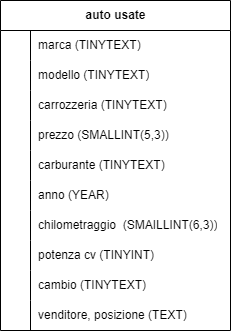

The diagram above was exported from draw.io. Its source (the exported page's mxGraphModel, read from the mxfile embedded in the PNG):
<mxGraphModel dx="880" dy="478" grid="1" gridSize="10" guides="1" tooltips="1" connect="1" arrows="1" fold="1" page="1" pageScale="1" pageWidth="827" pageHeight="1169" math="0" shadow="0">
  <root>
    <mxCell id="0" />
    <mxCell id="1" parent="0" />
    <mxCell id="Hb2NMn_v35IkgVWEk5Y5-1" value="auto usate" style="shape=table;startSize=30;container=1;collapsible=1;childLayout=tableLayout;fixedRows=1;rowLines=0;fontStyle=1;align=center;resizeLast=1;html=1;" parent="1" vertex="1">
      <mxGeometry x="310" y="120" width="230" height="330" as="geometry" />
    </mxCell>
    <mxCell id="Hb2NMn_v35IkgVWEk5Y5-5" value="" style="shape=tableRow;horizontal=0;startSize=0;swimlaneHead=0;swimlaneBody=0;fillColor=none;collapsible=0;dropTarget=0;points=[[0,0.5],[1,0.5]];portConstraint=eastwest;top=0;left=0;right=0;bottom=0;" parent="Hb2NMn_v35IkgVWEk5Y5-1" vertex="1">
      <mxGeometry y="30" width="230" height="30" as="geometry" />
    </mxCell>
    <mxCell id="Hb2NMn_v35IkgVWEk5Y5-6" value="" style="shape=partialRectangle;connectable=0;fillColor=none;top=0;left=0;bottom=0;right=0;editable=1;overflow=hidden;whiteSpace=wrap;html=1;" parent="Hb2NMn_v35IkgVWEk5Y5-5" vertex="1">
      <mxGeometry width="30" height="30" as="geometry">
        <mxRectangle width="30" height="30" as="alternateBounds" />
      </mxGeometry>
    </mxCell>
    <mxCell id="Hb2NMn_v35IkgVWEk5Y5-7" value="marca (TINYTEXT)" style="shape=partialRectangle;connectable=0;fillColor=none;top=0;left=0;bottom=0;right=0;align=left;spacingLeft=6;overflow=hidden;whiteSpace=wrap;html=1;" parent="Hb2NMn_v35IkgVWEk5Y5-5" vertex="1">
      <mxGeometry x="30" width="200" height="30" as="geometry">
        <mxRectangle width="200" height="30" as="alternateBounds" />
      </mxGeometry>
    </mxCell>
    <mxCell id="Hb2NMn_v35IkgVWEk5Y5-8" value="" style="shape=tableRow;horizontal=0;startSize=0;swimlaneHead=0;swimlaneBody=0;fillColor=none;collapsible=0;dropTarget=0;points=[[0,0.5],[1,0.5]];portConstraint=eastwest;top=0;left=0;right=0;bottom=0;" parent="Hb2NMn_v35IkgVWEk5Y5-1" vertex="1">
      <mxGeometry y="60" width="230" height="30" as="geometry" />
    </mxCell>
    <mxCell id="Hb2NMn_v35IkgVWEk5Y5-9" value="" style="shape=partialRectangle;connectable=0;fillColor=none;top=0;left=0;bottom=0;right=0;editable=1;overflow=hidden;whiteSpace=wrap;html=1;" parent="Hb2NMn_v35IkgVWEk5Y5-8" vertex="1">
      <mxGeometry width="30" height="30" as="geometry">
        <mxRectangle width="30" height="30" as="alternateBounds" />
      </mxGeometry>
    </mxCell>
    <mxCell id="Hb2NMn_v35IkgVWEk5Y5-10" value="modello (TINYTEXT)" style="shape=partialRectangle;connectable=0;fillColor=none;top=0;left=0;bottom=0;right=0;align=left;spacingLeft=6;overflow=hidden;whiteSpace=wrap;html=1;" parent="Hb2NMn_v35IkgVWEk5Y5-8" vertex="1">
      <mxGeometry x="30" width="200" height="30" as="geometry">
        <mxRectangle width="200" height="30" as="alternateBounds" />
      </mxGeometry>
    </mxCell>
    <mxCell id="Hb2NMn_v35IkgVWEk5Y5-11" value="" style="shape=tableRow;horizontal=0;startSize=0;swimlaneHead=0;swimlaneBody=0;fillColor=none;collapsible=0;dropTarget=0;points=[[0,0.5],[1,0.5]];portConstraint=eastwest;top=0;left=0;right=0;bottom=0;" parent="Hb2NMn_v35IkgVWEk5Y5-1" vertex="1">
      <mxGeometry y="90" width="230" height="30" as="geometry" />
    </mxCell>
    <mxCell id="Hb2NMn_v35IkgVWEk5Y5-12" value="" style="shape=partialRectangle;connectable=0;fillColor=none;top=0;left=0;bottom=0;right=0;editable=1;overflow=hidden;whiteSpace=wrap;html=1;" parent="Hb2NMn_v35IkgVWEk5Y5-11" vertex="1">
      <mxGeometry width="30" height="30" as="geometry">
        <mxRectangle width="30" height="30" as="alternateBounds" />
      </mxGeometry>
    </mxCell>
    <mxCell id="Hb2NMn_v35IkgVWEk5Y5-13" value="carrozzeria (TINYTEXT)" style="shape=partialRectangle;connectable=0;fillColor=none;top=0;left=0;bottom=0;right=0;align=left;spacingLeft=6;overflow=hidden;whiteSpace=wrap;html=1;" parent="Hb2NMn_v35IkgVWEk5Y5-11" vertex="1">
      <mxGeometry x="30" width="200" height="30" as="geometry">
        <mxRectangle width="200" height="30" as="alternateBounds" />
      </mxGeometry>
    </mxCell>
    <mxCell id="Hb2NMn_v35IkgVWEk5Y5-24" value="" style="shape=tableRow;horizontal=0;startSize=0;swimlaneHead=0;swimlaneBody=0;fillColor=none;collapsible=0;dropTarget=0;points=[[0,0.5],[1,0.5]];portConstraint=eastwest;top=0;left=0;right=0;bottom=0;" parent="Hb2NMn_v35IkgVWEk5Y5-1" vertex="1">
      <mxGeometry y="120" width="230" height="30" as="geometry" />
    </mxCell>
    <mxCell id="Hb2NMn_v35IkgVWEk5Y5-25" value="" style="shape=partialRectangle;connectable=0;fillColor=none;top=0;left=0;bottom=0;right=0;editable=1;overflow=hidden;whiteSpace=wrap;html=1;" parent="Hb2NMn_v35IkgVWEk5Y5-24" vertex="1">
      <mxGeometry width="30" height="30" as="geometry">
        <mxRectangle width="30" height="30" as="alternateBounds" />
      </mxGeometry>
    </mxCell>
    <mxCell id="Hb2NMn_v35IkgVWEk5Y5-26" value="prezzo (SMALLINT(5,3))" style="shape=partialRectangle;connectable=0;fillColor=none;top=0;left=0;bottom=0;right=0;align=left;spacingLeft=6;overflow=hidden;whiteSpace=wrap;html=1;" parent="Hb2NMn_v35IkgVWEk5Y5-24" vertex="1">
      <mxGeometry x="30" width="200" height="30" as="geometry">
        <mxRectangle width="200" height="30" as="alternateBounds" />
      </mxGeometry>
    </mxCell>
    <mxCell id="Hb2NMn_v35IkgVWEk5Y5-27" value="" style="shape=tableRow;horizontal=0;startSize=0;swimlaneHead=0;swimlaneBody=0;fillColor=none;collapsible=0;dropTarget=0;points=[[0,0.5],[1,0.5]];portConstraint=eastwest;top=0;left=0;right=0;bottom=0;" parent="Hb2NMn_v35IkgVWEk5Y5-1" vertex="1">
      <mxGeometry y="150" width="230" height="30" as="geometry" />
    </mxCell>
    <mxCell id="Hb2NMn_v35IkgVWEk5Y5-28" value="" style="shape=partialRectangle;connectable=0;fillColor=none;top=0;left=0;bottom=0;right=0;editable=1;overflow=hidden;whiteSpace=wrap;html=1;" parent="Hb2NMn_v35IkgVWEk5Y5-27" vertex="1">
      <mxGeometry width="30" height="30" as="geometry">
        <mxRectangle width="30" height="30" as="alternateBounds" />
      </mxGeometry>
    </mxCell>
    <mxCell id="Hb2NMn_v35IkgVWEk5Y5-29" value="carburante (TINYTEXT)" style="shape=partialRectangle;connectable=0;fillColor=none;top=0;left=0;bottom=0;right=0;align=left;spacingLeft=6;overflow=hidden;whiteSpace=wrap;html=1;" parent="Hb2NMn_v35IkgVWEk5Y5-27" vertex="1">
      <mxGeometry x="30" width="200" height="30" as="geometry">
        <mxRectangle width="200" height="30" as="alternateBounds" />
      </mxGeometry>
    </mxCell>
    <mxCell id="Hb2NMn_v35IkgVWEk5Y5-30" value="" style="shape=tableRow;horizontal=0;startSize=0;swimlaneHead=0;swimlaneBody=0;fillColor=none;collapsible=0;dropTarget=0;points=[[0,0.5],[1,0.5]];portConstraint=eastwest;top=0;left=0;right=0;bottom=0;" parent="Hb2NMn_v35IkgVWEk5Y5-1" vertex="1">
      <mxGeometry y="180" width="230" height="30" as="geometry" />
    </mxCell>
    <mxCell id="Hb2NMn_v35IkgVWEk5Y5-31" value="" style="shape=partialRectangle;connectable=0;fillColor=none;top=0;left=0;bottom=0;right=0;editable=1;overflow=hidden;whiteSpace=wrap;html=1;" parent="Hb2NMn_v35IkgVWEk5Y5-30" vertex="1">
      <mxGeometry width="30" height="30" as="geometry">
        <mxRectangle width="30" height="30" as="alternateBounds" />
      </mxGeometry>
    </mxCell>
    <mxCell id="Hb2NMn_v35IkgVWEk5Y5-32" value="anno (YEAR)" style="shape=partialRectangle;connectable=0;fillColor=none;top=0;left=0;bottom=0;right=0;align=left;spacingLeft=6;overflow=hidden;whiteSpace=wrap;html=1;" parent="Hb2NMn_v35IkgVWEk5Y5-30" vertex="1">
      <mxGeometry x="30" width="200" height="30" as="geometry">
        <mxRectangle width="200" height="30" as="alternateBounds" />
      </mxGeometry>
    </mxCell>
    <mxCell id="Hb2NMn_v35IkgVWEk5Y5-33" value="" style="shape=tableRow;horizontal=0;startSize=0;swimlaneHead=0;swimlaneBody=0;fillColor=none;collapsible=0;dropTarget=0;points=[[0,0.5],[1,0.5]];portConstraint=eastwest;top=0;left=0;right=0;bottom=0;" parent="Hb2NMn_v35IkgVWEk5Y5-1" vertex="1">
      <mxGeometry y="210" width="230" height="30" as="geometry" />
    </mxCell>
    <mxCell id="Hb2NMn_v35IkgVWEk5Y5-34" value="" style="shape=partialRectangle;connectable=0;fillColor=none;top=0;left=0;bottom=0;right=0;editable=1;overflow=hidden;whiteSpace=wrap;html=1;" parent="Hb2NMn_v35IkgVWEk5Y5-33" vertex="1">
      <mxGeometry width="30" height="30" as="geometry">
        <mxRectangle width="30" height="30" as="alternateBounds" />
      </mxGeometry>
    </mxCell>
    <mxCell id="Hb2NMn_v35IkgVWEk5Y5-35" value="chilometraggio&amp;nbsp;&amp;nbsp;(SMAILLINT(6,3))" style="shape=partialRectangle;connectable=0;fillColor=none;top=0;left=0;bottom=0;right=0;align=left;spacingLeft=6;overflow=hidden;whiteSpace=wrap;html=1;" parent="Hb2NMn_v35IkgVWEk5Y5-33" vertex="1">
      <mxGeometry x="30" width="200" height="30" as="geometry">
        <mxRectangle width="200" height="30" as="alternateBounds" />
      </mxGeometry>
    </mxCell>
    <mxCell id="Hb2NMn_v35IkgVWEk5Y5-36" value="" style="shape=tableRow;horizontal=0;startSize=0;swimlaneHead=0;swimlaneBody=0;fillColor=none;collapsible=0;dropTarget=0;points=[[0,0.5],[1,0.5]];portConstraint=eastwest;top=0;left=0;right=0;bottom=0;" parent="Hb2NMn_v35IkgVWEk5Y5-1" vertex="1">
      <mxGeometry y="240" width="230" height="30" as="geometry" />
    </mxCell>
    <mxCell id="Hb2NMn_v35IkgVWEk5Y5-37" value="" style="shape=partialRectangle;connectable=0;fillColor=none;top=0;left=0;bottom=0;right=0;editable=1;overflow=hidden;whiteSpace=wrap;html=1;" parent="Hb2NMn_v35IkgVWEk5Y5-36" vertex="1">
      <mxGeometry width="30" height="30" as="geometry">
        <mxRectangle width="30" height="30" as="alternateBounds" />
      </mxGeometry>
    </mxCell>
    <mxCell id="Hb2NMn_v35IkgVWEk5Y5-38" value="potenza cv (TINYINT)" style="shape=partialRectangle;connectable=0;fillColor=none;top=0;left=0;bottom=0;right=0;align=left;spacingLeft=6;overflow=hidden;whiteSpace=wrap;html=1;" parent="Hb2NMn_v35IkgVWEk5Y5-36" vertex="1">
      <mxGeometry x="30" width="200" height="30" as="geometry">
        <mxRectangle width="200" height="30" as="alternateBounds" />
      </mxGeometry>
    </mxCell>
    <mxCell id="Hb2NMn_v35IkgVWEk5Y5-39" value="" style="shape=tableRow;horizontal=0;startSize=0;swimlaneHead=0;swimlaneBody=0;fillColor=none;collapsible=0;dropTarget=0;points=[[0,0.5],[1,0.5]];portConstraint=eastwest;top=0;left=0;right=0;bottom=0;" parent="Hb2NMn_v35IkgVWEk5Y5-1" vertex="1">
      <mxGeometry y="270" width="230" height="30" as="geometry" />
    </mxCell>
    <mxCell id="Hb2NMn_v35IkgVWEk5Y5-40" value="" style="shape=partialRectangle;connectable=0;fillColor=none;top=0;left=0;bottom=0;right=0;editable=1;overflow=hidden;whiteSpace=wrap;html=1;" parent="Hb2NMn_v35IkgVWEk5Y5-39" vertex="1">
      <mxGeometry width="30" height="30" as="geometry">
        <mxRectangle width="30" height="30" as="alternateBounds" />
      </mxGeometry>
    </mxCell>
    <mxCell id="Hb2NMn_v35IkgVWEk5Y5-41" value="cambio (TINYTEXT)" style="shape=partialRectangle;connectable=0;fillColor=none;top=0;left=0;bottom=0;right=0;align=left;spacingLeft=6;overflow=hidden;whiteSpace=wrap;html=1;" parent="Hb2NMn_v35IkgVWEk5Y5-39" vertex="1">
      <mxGeometry x="30" width="200" height="30" as="geometry">
        <mxRectangle width="200" height="30" as="alternateBounds" />
      </mxGeometry>
    </mxCell>
    <mxCell id="Hb2NMn_v35IkgVWEk5Y5-42" value="" style="shape=tableRow;horizontal=0;startSize=0;swimlaneHead=0;swimlaneBody=0;fillColor=none;collapsible=0;dropTarget=0;points=[[0,0.5],[1,0.5]];portConstraint=eastwest;top=0;left=0;right=0;bottom=0;" parent="Hb2NMn_v35IkgVWEk5Y5-1" vertex="1">
      <mxGeometry y="300" width="230" height="30" as="geometry" />
    </mxCell>
    <mxCell id="Hb2NMn_v35IkgVWEk5Y5-43" value="" style="shape=partialRectangle;connectable=0;fillColor=none;top=0;left=0;bottom=0;right=0;editable=1;overflow=hidden;whiteSpace=wrap;html=1;" parent="Hb2NMn_v35IkgVWEk5Y5-42" vertex="1">
      <mxGeometry width="30" height="30" as="geometry">
        <mxRectangle width="30" height="30" as="alternateBounds" />
      </mxGeometry>
    </mxCell>
    <mxCell id="Hb2NMn_v35IkgVWEk5Y5-44" value="venditore, posizione (TEXT)" style="shape=partialRectangle;connectable=0;fillColor=none;top=0;left=0;bottom=0;right=0;align=left;spacingLeft=6;overflow=hidden;whiteSpace=wrap;html=1;" parent="Hb2NMn_v35IkgVWEk5Y5-42" vertex="1">
      <mxGeometry x="30" width="200" height="30" as="geometry">
        <mxRectangle width="200" height="30" as="alternateBounds" />
      </mxGeometry>
    </mxCell>
  </root>
</mxGraphModel>